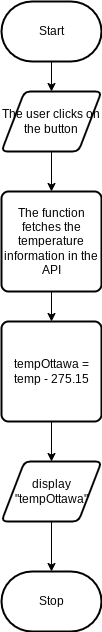

The diagram above was exported from draw.io. Its source (the exported page's mxGraphModel, read from the mxfile embedded in the PNG):
<mxGraphModel dx="1086" dy="658" grid="1" gridSize="10" guides="1" tooltips="1" connect="1" arrows="1" fold="1" page="1" pageScale="1" pageWidth="850" pageHeight="1100" math="0" shadow="0">
  <root>
    <mxCell id="0" />
    <mxCell id="1" parent="0" />
    <mxCell id="9" style="edgeStyle=orthogonalEdgeStyle;html=1;entryX=0.5;entryY=0;entryDx=0;entryDy=0;rounded=0;" edge="1" parent="1" source="2" target="8">
      <mxGeometry relative="1" as="geometry" />
    </mxCell>
    <mxCell id="2" value="Start" style="strokeWidth=2;html=1;shape=mxgraph.flowchart.terminator;whiteSpace=wrap;" parent="1" vertex="1">
      <mxGeometry x="120" y="30" width="100" height="60" as="geometry" />
    </mxCell>
    <mxCell id="3" value="Stop" style="strokeWidth=2;html=1;shape=mxgraph.flowchart.terminator;whiteSpace=wrap;" parent="1" vertex="1">
      <mxGeometry x="120" y="600" width="100" height="60" as="geometry" />
    </mxCell>
    <mxCell id="12" style="edgeStyle=orthogonalEdgeStyle;rounded=0;html=1;entryX=0.5;entryY=0;entryDx=0;entryDy=0;" edge="1" parent="1" source="5" target="11">
      <mxGeometry relative="1" as="geometry" />
    </mxCell>
    <mxCell id="5" value="The function fetches the temperature information in the API" style="rounded=1;whiteSpace=wrap;html=1;absoluteArcSize=1;arcSize=14;strokeWidth=2;" parent="1" vertex="1">
      <mxGeometry x="120" y="220" width="100" height="100" as="geometry" />
    </mxCell>
    <mxCell id="10" style="edgeStyle=orthogonalEdgeStyle;rounded=0;html=1;" edge="1" parent="1" source="8" target="5">
      <mxGeometry relative="1" as="geometry" />
    </mxCell>
    <mxCell id="8" value="The user clicks on the button" style="shape=parallelogram;html=1;strokeWidth=2;perimeter=parallelogramPerimeter;whiteSpace=wrap;rounded=1;arcSize=12;size=0.23;" vertex="1" parent="1">
      <mxGeometry x="120" y="120" width="100" height="60" as="geometry" />
    </mxCell>
    <mxCell id="14" style="edgeStyle=orthogonalEdgeStyle;rounded=0;html=1;entryX=0.5;entryY=0;entryDx=0;entryDy=0;" edge="1" parent="1" source="11" target="13">
      <mxGeometry relative="1" as="geometry" />
    </mxCell>
    <mxCell id="11" value="tempOttawa = temp - 275.15" style="rounded=1;whiteSpace=wrap;html=1;absoluteArcSize=1;arcSize=14;strokeWidth=2;" vertex="1" parent="1">
      <mxGeometry x="120" y="350" width="100" height="100" as="geometry" />
    </mxCell>
    <mxCell id="15" style="edgeStyle=orthogonalEdgeStyle;rounded=0;html=1;" edge="1" parent="1" source="13" target="3">
      <mxGeometry relative="1" as="geometry" />
    </mxCell>
    <mxCell id="13" value="display &quot;tempOttawa&quot;" style="shape=parallelogram;html=1;strokeWidth=2;perimeter=parallelogramPerimeter;whiteSpace=wrap;rounded=1;arcSize=12;size=0.23;" vertex="1" parent="1">
      <mxGeometry x="120" y="490" width="100" height="60" as="geometry" />
    </mxCell>
  </root>
</mxGraphModel>